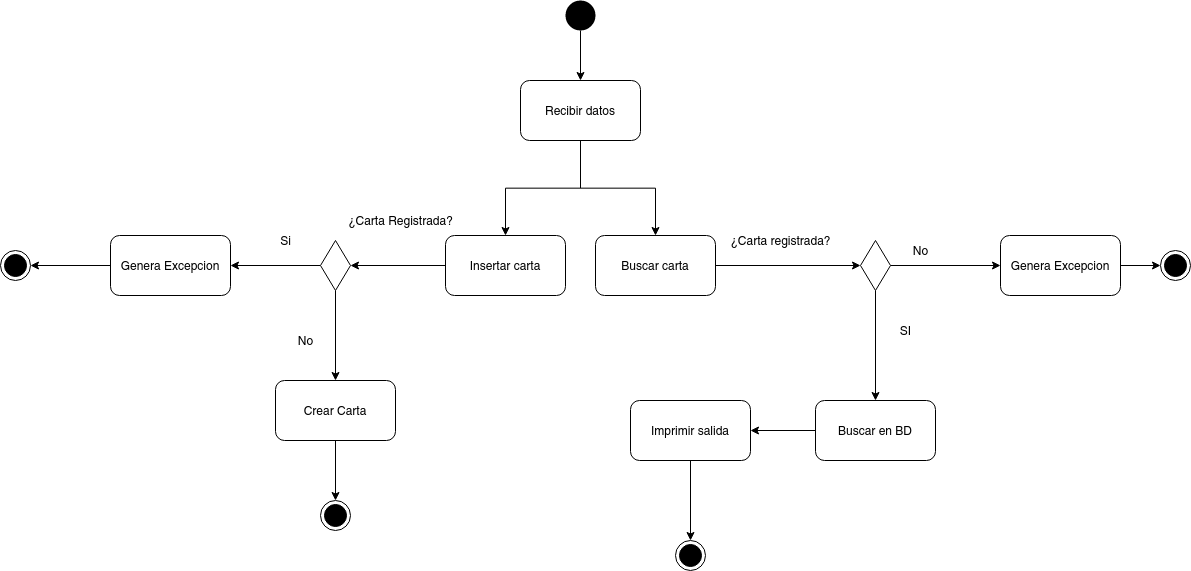

The diagram above was exported from draw.io. Its source (the exported page's mxGraphModel, read from the mxfile embedded in the PNG):
<mxGraphModel dx="1513" dy="2500" grid="1" gridSize="10" guides="1" tooltips="1" connect="1" arrows="1" fold="1" page="1" pageScale="1" pageWidth="1654" pageHeight="1169" math="0" shadow="0">
  <root>
    <mxCell id="tFqh91GqmJWv06EPkn6O-0" />
    <mxCell id="tFqh91GqmJWv06EPkn6O-1" parent="tFqh91GqmJWv06EPkn6O-0" />
    <mxCell id="tFqh91GqmJWv06EPkn6O-20" style="edgeStyle=orthogonalEdgeStyle;rounded=0;orthogonalLoop=1;jettySize=auto;html=1;exitX=0.5;exitY=1;exitDx=0;exitDy=0;entryX=0.5;entryY=0;entryDx=0;entryDy=0;" edge="1" parent="tFqh91GqmJWv06EPkn6O-1" source="tFqh91GqmJWv06EPkn6O-6" target="tFqh91GqmJWv06EPkn6O-7">
      <mxGeometry relative="1" as="geometry" />
    </mxCell>
    <mxCell id="tFqh91GqmJWv06EPkn6O-6" value="" style="ellipse;fillColor=#000000;strokeColor=none;" vertex="1" parent="tFqh91GqmJWv06EPkn6O-1">
      <mxGeometry x="635" y="230" width="30" height="30" as="geometry" />
    </mxCell>
    <mxCell id="tFqh91GqmJWv06EPkn6O-21" style="edgeStyle=orthogonalEdgeStyle;rounded=0;orthogonalLoop=1;jettySize=auto;html=1;exitX=0.5;exitY=1;exitDx=0;exitDy=0;" edge="1" parent="tFqh91GqmJWv06EPkn6O-1" source="tFqh91GqmJWv06EPkn6O-7" target="tFqh91GqmJWv06EPkn6O-9">
      <mxGeometry relative="1" as="geometry" />
    </mxCell>
    <mxCell id="tFqh91GqmJWv06EPkn6O-32" style="edgeStyle=orthogonalEdgeStyle;rounded=0;orthogonalLoop=1;jettySize=auto;html=1;exitX=0.5;exitY=1;exitDx=0;exitDy=0;" edge="1" parent="tFqh91GqmJWv06EPkn6O-1" source="tFqh91GqmJWv06EPkn6O-7" target="tFqh91GqmJWv06EPkn6O-31">
      <mxGeometry relative="1" as="geometry" />
    </mxCell>
    <mxCell id="tFqh91GqmJWv06EPkn6O-7" value="Recibir datos" style="rounded=1;whiteSpace=wrap;html=1;" vertex="1" parent="tFqh91GqmJWv06EPkn6O-1">
      <mxGeometry x="590" y="310" width="120" height="60" as="geometry" />
    </mxCell>
    <mxCell id="tFqh91GqmJWv06EPkn6O-17" style="edgeStyle=orthogonalEdgeStyle;rounded=0;orthogonalLoop=1;jettySize=auto;html=1;exitX=1;exitY=0.5;exitDx=0;exitDy=0;" edge="1" parent="tFqh91GqmJWv06EPkn6O-1" source="tFqh91GqmJWv06EPkn6O-9" target="tFqh91GqmJWv06EPkn6O-11">
      <mxGeometry relative="1" as="geometry" />
    </mxCell>
    <mxCell id="tFqh91GqmJWv06EPkn6O-9" value="Buscar carta" style="rounded=1;whiteSpace=wrap;html=1;" vertex="1" parent="tFqh91GqmJWv06EPkn6O-1">
      <mxGeometry x="665" y="465" width="120" height="60" as="geometry" />
    </mxCell>
    <mxCell id="tFqh91GqmJWv06EPkn6O-18" style="edgeStyle=orthogonalEdgeStyle;rounded=0;orthogonalLoop=1;jettySize=auto;html=1;exitX=0.5;exitY=1;exitDx=0;exitDy=0;entryX=0.5;entryY=0;entryDx=0;entryDy=0;" edge="1" parent="tFqh91GqmJWv06EPkn6O-1" source="tFqh91GqmJWv06EPkn6O-11" target="tFqh91GqmJWv06EPkn6O-14">
      <mxGeometry relative="1" as="geometry" />
    </mxCell>
    <mxCell id="tFqh91GqmJWv06EPkn6O-26" style="edgeStyle=orthogonalEdgeStyle;rounded=0;orthogonalLoop=1;jettySize=auto;html=1;exitX=1;exitY=0.5;exitDx=0;exitDy=0;" edge="1" parent="tFqh91GqmJWv06EPkn6O-1" source="tFqh91GqmJWv06EPkn6O-11" target="tFqh91GqmJWv06EPkn6O-25">
      <mxGeometry relative="1" as="geometry" />
    </mxCell>
    <mxCell id="tFqh91GqmJWv06EPkn6O-11" value="" style="rhombus;whiteSpace=wrap;html=1;" vertex="1" parent="tFqh91GqmJWv06EPkn6O-1">
      <mxGeometry x="930" y="470" width="30" height="50" as="geometry" />
    </mxCell>
    <mxCell id="tFqh91GqmJWv06EPkn6O-13" value="" style="ellipse;html=1;shape=endState;fillColor=#000000;strokeColor=#000000;" vertex="1" parent="tFqh91GqmJWv06EPkn6O-1">
      <mxGeometry x="745" y="770" width="30" height="30" as="geometry" />
    </mxCell>
    <mxCell id="tFqh91GqmJWv06EPkn6O-19" style="edgeStyle=orthogonalEdgeStyle;rounded=0;orthogonalLoop=1;jettySize=auto;html=1;exitX=0;exitY=0.5;exitDx=0;exitDy=0;entryX=1;entryY=0.5;entryDx=0;entryDy=0;" edge="1" parent="tFqh91GqmJWv06EPkn6O-1" source="tFqh91GqmJWv06EPkn6O-14" target="tFqh91GqmJWv06EPkn6O-16">
      <mxGeometry relative="1" as="geometry" />
    </mxCell>
    <mxCell id="tFqh91GqmJWv06EPkn6O-14" value="Buscar en BD" style="rounded=1;whiteSpace=wrap;html=1;" vertex="1" parent="tFqh91GqmJWv06EPkn6O-1">
      <mxGeometry x="885" y="630" width="120" height="60" as="geometry" />
    </mxCell>
    <mxCell id="tFqh91GqmJWv06EPkn6O-24" style="edgeStyle=orthogonalEdgeStyle;rounded=0;orthogonalLoop=1;jettySize=auto;html=1;exitX=0.5;exitY=1;exitDx=0;exitDy=0;entryX=0.5;entryY=0;entryDx=0;entryDy=0;" edge="1" parent="tFqh91GqmJWv06EPkn6O-1" source="tFqh91GqmJWv06EPkn6O-16" target="tFqh91GqmJWv06EPkn6O-13">
      <mxGeometry relative="1" as="geometry" />
    </mxCell>
    <mxCell id="tFqh91GqmJWv06EPkn6O-16" value="Imprimir salida" style="rounded=1;whiteSpace=wrap;html=1;" vertex="1" parent="tFqh91GqmJWv06EPkn6O-1">
      <mxGeometry x="700" y="630" width="120" height="60" as="geometry" />
    </mxCell>
    <mxCell id="tFqh91GqmJWv06EPkn6O-22" value="SI" style="text;html=1;align=center;verticalAlign=middle;resizable=0;points=[];autosize=1;strokeColor=none;" vertex="1" parent="tFqh91GqmJWv06EPkn6O-1">
      <mxGeometry x="960" y="550" width="30" height="20" as="geometry" />
    </mxCell>
    <mxCell id="tFqh91GqmJWv06EPkn6O-29" style="edgeStyle=orthogonalEdgeStyle;rounded=0;orthogonalLoop=1;jettySize=auto;html=1;exitX=1;exitY=0.5;exitDx=0;exitDy=0;" edge="1" parent="tFqh91GqmJWv06EPkn6O-1" source="tFqh91GqmJWv06EPkn6O-25" target="tFqh91GqmJWv06EPkn6O-28">
      <mxGeometry relative="1" as="geometry" />
    </mxCell>
    <mxCell id="tFqh91GqmJWv06EPkn6O-25" value="Genera Excepcion" style="rounded=1;whiteSpace=wrap;html=1;" vertex="1" parent="tFqh91GqmJWv06EPkn6O-1">
      <mxGeometry x="1070" y="465" width="120" height="60" as="geometry" />
    </mxCell>
    <mxCell id="tFqh91GqmJWv06EPkn6O-27" value="No" style="text;html=1;align=center;verticalAlign=middle;resizable=0;points=[];autosize=1;strokeColor=none;" vertex="1" parent="tFqh91GqmJWv06EPkn6O-1">
      <mxGeometry x="975" y="470" width="30" height="20" as="geometry" />
    </mxCell>
    <mxCell id="tFqh91GqmJWv06EPkn6O-28" value="" style="ellipse;html=1;shape=endState;fillColor=#000000;strokeColor=#000000;" vertex="1" parent="tFqh91GqmJWv06EPkn6O-1">
      <mxGeometry x="1230" y="480" width="30" height="30" as="geometry" />
    </mxCell>
    <mxCell id="tFqh91GqmJWv06EPkn6O-30" value="¿Carta registrada?" style="text;html=1;align=center;verticalAlign=middle;resizable=0;points=[];autosize=1;strokeColor=none;" vertex="1" parent="tFqh91GqmJWv06EPkn6O-1">
      <mxGeometry x="790" y="460" width="120" height="20" as="geometry" />
    </mxCell>
    <mxCell id="tFqh91GqmJWv06EPkn6O-35" style="edgeStyle=orthogonalEdgeStyle;rounded=0;orthogonalLoop=1;jettySize=auto;html=1;exitX=0;exitY=0.5;exitDx=0;exitDy=0;entryX=1;entryY=0.5;entryDx=0;entryDy=0;" edge="1" parent="tFqh91GqmJWv06EPkn6O-1" source="tFqh91GqmJWv06EPkn6O-31" target="tFqh91GqmJWv06EPkn6O-34">
      <mxGeometry relative="1" as="geometry" />
    </mxCell>
    <mxCell id="tFqh91GqmJWv06EPkn6O-31" value="Insertar carta" style="rounded=1;whiteSpace=wrap;html=1;" vertex="1" parent="tFqh91GqmJWv06EPkn6O-1">
      <mxGeometry x="515" y="465" width="120" height="60" as="geometry" />
    </mxCell>
    <mxCell id="tFqh91GqmJWv06EPkn6O-37" style="edgeStyle=orthogonalEdgeStyle;rounded=0;orthogonalLoop=1;jettySize=auto;html=1;exitX=0.5;exitY=1;exitDx=0;exitDy=0;" edge="1" parent="tFqh91GqmJWv06EPkn6O-1" source="tFqh91GqmJWv06EPkn6O-34" target="tFqh91GqmJWv06EPkn6O-36">
      <mxGeometry relative="1" as="geometry" />
    </mxCell>
    <mxCell id="tFqh91GqmJWv06EPkn6O-43" style="edgeStyle=orthogonalEdgeStyle;rounded=0;orthogonalLoop=1;jettySize=auto;html=1;exitX=0;exitY=0.5;exitDx=0;exitDy=0;" edge="1" parent="tFqh91GqmJWv06EPkn6O-1" source="tFqh91GqmJWv06EPkn6O-34" target="tFqh91GqmJWv06EPkn6O-42">
      <mxGeometry relative="1" as="geometry" />
    </mxCell>
    <mxCell id="tFqh91GqmJWv06EPkn6O-34" value="" style="rhombus;whiteSpace=wrap;html=1;" vertex="1" parent="tFqh91GqmJWv06EPkn6O-1">
      <mxGeometry x="390" y="470" width="30" height="50" as="geometry" />
    </mxCell>
    <mxCell id="tFqh91GqmJWv06EPkn6O-40" style="edgeStyle=orthogonalEdgeStyle;rounded=0;orthogonalLoop=1;jettySize=auto;html=1;exitX=0.5;exitY=1;exitDx=0;exitDy=0;entryX=0.5;entryY=0;entryDx=0;entryDy=0;" edge="1" parent="tFqh91GqmJWv06EPkn6O-1" source="tFqh91GqmJWv06EPkn6O-36" target="tFqh91GqmJWv06EPkn6O-39">
      <mxGeometry relative="1" as="geometry" />
    </mxCell>
    <mxCell id="tFqh91GqmJWv06EPkn6O-36" value="Crear Carta" style="rounded=1;whiteSpace=wrap;html=1;" vertex="1" parent="tFqh91GqmJWv06EPkn6O-1">
      <mxGeometry x="345" y="610" width="120" height="60" as="geometry" />
    </mxCell>
    <mxCell id="tFqh91GqmJWv06EPkn6O-38" value="No" style="text;html=1;align=center;verticalAlign=middle;resizable=0;points=[];autosize=1;strokeColor=none;" vertex="1" parent="tFqh91GqmJWv06EPkn6O-1">
      <mxGeometry x="360" y="560" width="30" height="20" as="geometry" />
    </mxCell>
    <mxCell id="tFqh91GqmJWv06EPkn6O-39" value="" style="ellipse;html=1;shape=endState;fillColor=#000000;strokeColor=#000000;" vertex="1" parent="tFqh91GqmJWv06EPkn6O-1">
      <mxGeometry x="390" y="730" width="30" height="30" as="geometry" />
    </mxCell>
    <mxCell id="tFqh91GqmJWv06EPkn6O-41" value="¿Carta Registrada?" style="text;html=1;align=center;verticalAlign=middle;resizable=0;points=[];autosize=1;strokeColor=none;" vertex="1" parent="tFqh91GqmJWv06EPkn6O-1">
      <mxGeometry x="410" y="440" width="120" height="20" as="geometry" />
    </mxCell>
    <mxCell id="tFqh91GqmJWv06EPkn6O-46" style="edgeStyle=orthogonalEdgeStyle;rounded=0;orthogonalLoop=1;jettySize=auto;html=1;exitX=0;exitY=0.5;exitDx=0;exitDy=0;" edge="1" parent="tFqh91GqmJWv06EPkn6O-1" source="tFqh91GqmJWv06EPkn6O-42" target="tFqh91GqmJWv06EPkn6O-45">
      <mxGeometry relative="1" as="geometry" />
    </mxCell>
    <mxCell id="tFqh91GqmJWv06EPkn6O-42" value="Genera Excepcion" style="rounded=1;whiteSpace=wrap;html=1;" vertex="1" parent="tFqh91GqmJWv06EPkn6O-1">
      <mxGeometry x="180" y="465" width="120" height="60" as="geometry" />
    </mxCell>
    <mxCell id="tFqh91GqmJWv06EPkn6O-44" value="Si" style="text;html=1;align=center;verticalAlign=middle;resizable=0;points=[];autosize=1;strokeColor=none;" vertex="1" parent="tFqh91GqmJWv06EPkn6O-1">
      <mxGeometry x="340" y="460" width="30" height="20" as="geometry" />
    </mxCell>
    <mxCell id="tFqh91GqmJWv06EPkn6O-45" value="" style="ellipse;html=1;shape=endState;fillColor=#000000;strokeColor=#000000;" vertex="1" parent="tFqh91GqmJWv06EPkn6O-1">
      <mxGeometry x="70" y="480" width="30" height="30" as="geometry" />
    </mxCell>
  </root>
</mxGraphModel>